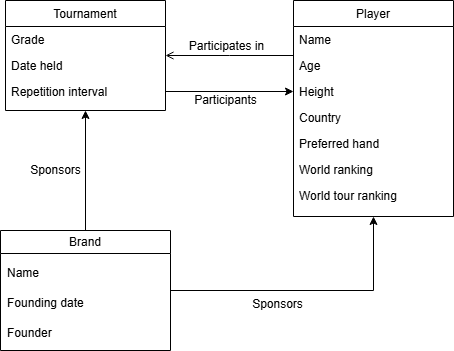

The diagram above was exported from draw.io. Its source (the exported page's mxGraphModel, read from the mxfile embedded in the PNG):
<mxGraphModel dx="865" dy="473" grid="1" gridSize="10" guides="1" tooltips="1" connect="1" arrows="1" fold="1" page="1" pageScale="1" pageWidth="827" pageHeight="1169" math="0" shadow="0">
  <root>
    <mxCell id="WIyWlLk6GJQsqaUBKTNV-0" />
    <mxCell id="WIyWlLk6GJQsqaUBKTNV-1" parent="WIyWlLk6GJQsqaUBKTNV-0" />
    <mxCell id="zkfFHV4jXpPFQw0GAbJ--0" value="Tournament" style="swimlane;fontStyle=0;align=center;verticalAlign=top;childLayout=stackLayout;horizontal=1;startSize=26;horizontalStack=0;resizeParent=1;resizeLast=0;collapsible=1;marginBottom=0;rounded=0;shadow=0;strokeWidth=1;" parent="WIyWlLk6GJQsqaUBKTNV-1" vertex="1">
      <mxGeometry x="220" y="120" width="160" height="110" as="geometry">
        <mxRectangle x="230" y="140" width="160" height="26" as="alternateBounds" />
      </mxGeometry>
    </mxCell>
    <mxCell id="zkfFHV4jXpPFQw0GAbJ--1" value="Grade" style="text;align=left;verticalAlign=top;spacingLeft=4;spacingRight=4;overflow=hidden;rotatable=0;points=[[0,0.5],[1,0.5]];portConstraint=eastwest;" parent="zkfFHV4jXpPFQw0GAbJ--0" vertex="1">
      <mxGeometry y="26" width="160" height="26" as="geometry" />
    </mxCell>
    <mxCell id="zkfFHV4jXpPFQw0GAbJ--2" value="Date held" style="text;align=left;verticalAlign=top;spacingLeft=4;spacingRight=4;overflow=hidden;rotatable=0;points=[[0,0.5],[1,0.5]];portConstraint=eastwest;rounded=0;shadow=0;html=0;" parent="zkfFHV4jXpPFQw0GAbJ--0" vertex="1">
      <mxGeometry y="52" width="160" height="26" as="geometry" />
    </mxCell>
    <mxCell id="zkfFHV4jXpPFQw0GAbJ--3" value="Repetition interval" style="text;align=left;verticalAlign=top;spacingLeft=4;spacingRight=4;overflow=hidden;rotatable=0;points=[[0,0.5],[1,0.5]];portConstraint=eastwest;rounded=0;shadow=0;html=0;" parent="zkfFHV4jXpPFQw0GAbJ--0" vertex="1">
      <mxGeometry y="78" width="160" height="26" as="geometry" />
    </mxCell>
    <mxCell id="zkfFHV4jXpPFQw0GAbJ--17" value="Player" style="swimlane;fontStyle=0;align=center;verticalAlign=top;childLayout=stackLayout;horizontal=1;startSize=26;horizontalStack=0;resizeParent=1;resizeLast=0;collapsible=1;marginBottom=0;rounded=0;shadow=0;strokeWidth=1;" parent="WIyWlLk6GJQsqaUBKTNV-1" vertex="1">
      <mxGeometry x="508" y="120" width="160" height="216" as="geometry">
        <mxRectangle x="550" y="140" width="160" height="26" as="alternateBounds" />
      </mxGeometry>
    </mxCell>
    <mxCell id="zkfFHV4jXpPFQw0GAbJ--18" value="Name" style="text;align=left;verticalAlign=top;spacingLeft=4;spacingRight=4;overflow=hidden;rotatable=0;points=[[0,0.5],[1,0.5]];portConstraint=eastwest;" parent="zkfFHV4jXpPFQw0GAbJ--17" vertex="1">
      <mxGeometry y="26" width="160" height="26" as="geometry" />
    </mxCell>
    <mxCell id="zkfFHV4jXpPFQw0GAbJ--19" value="Age" style="text;align=left;verticalAlign=top;spacingLeft=4;spacingRight=4;overflow=hidden;rotatable=0;points=[[0,0.5],[1,0.5]];portConstraint=eastwest;rounded=0;shadow=0;html=0;" parent="zkfFHV4jXpPFQw0GAbJ--17" vertex="1">
      <mxGeometry y="52" width="160" height="26" as="geometry" />
    </mxCell>
    <mxCell id="zkfFHV4jXpPFQw0GAbJ--20" value="Height" style="text;align=left;verticalAlign=top;spacingLeft=4;spacingRight=4;overflow=hidden;rotatable=0;points=[[0,0.5],[1,0.5]];portConstraint=eastwest;rounded=0;shadow=0;html=0;" parent="zkfFHV4jXpPFQw0GAbJ--17" vertex="1">
      <mxGeometry y="78" width="160" height="26" as="geometry" />
    </mxCell>
    <mxCell id="zkfFHV4jXpPFQw0GAbJ--21" value="Country" style="text;align=left;verticalAlign=top;spacingLeft=4;spacingRight=4;overflow=hidden;rotatable=0;points=[[0,0.5],[1,0.5]];portConstraint=eastwest;rounded=0;shadow=0;html=0;" parent="zkfFHV4jXpPFQw0GAbJ--17" vertex="1">
      <mxGeometry y="104" width="160" height="26" as="geometry" />
    </mxCell>
    <mxCell id="zkfFHV4jXpPFQw0GAbJ--22" value="Preferred hand" style="text;align=left;verticalAlign=top;spacingLeft=4;spacingRight=4;overflow=hidden;rotatable=0;points=[[0,0.5],[1,0.5]];portConstraint=eastwest;rounded=0;shadow=0;html=0;" parent="zkfFHV4jXpPFQw0GAbJ--17" vertex="1">
      <mxGeometry y="130" width="160" height="26" as="geometry" />
    </mxCell>
    <mxCell id="zkfFHV4jXpPFQw0GAbJ--24" value="World ranking" style="text;align=left;verticalAlign=top;spacingLeft=4;spacingRight=4;overflow=hidden;rotatable=0;points=[[0,0.5],[1,0.5]];portConstraint=eastwest;" parent="zkfFHV4jXpPFQw0GAbJ--17" vertex="1">
      <mxGeometry y="156" width="160" height="26" as="geometry" />
    </mxCell>
    <mxCell id="zkfFHV4jXpPFQw0GAbJ--25" value="World tour ranking" style="text;align=left;verticalAlign=top;spacingLeft=4;spacingRight=4;overflow=hidden;rotatable=0;points=[[0,0.5],[1,0.5]];portConstraint=eastwest;" parent="zkfFHV4jXpPFQw0GAbJ--17" vertex="1">
      <mxGeometry y="182" width="160" height="26" as="geometry" />
    </mxCell>
    <mxCell id="zkfFHV4jXpPFQw0GAbJ--26" value="" style="endArrow=open;shadow=0;strokeWidth=1;rounded=0;curved=0;endFill=1;edgeStyle=elbowEdgeStyle;elbow=vertical;" parent="WIyWlLk6GJQsqaUBKTNV-1" source="zkfFHV4jXpPFQw0GAbJ--17" target="zkfFHV4jXpPFQw0GAbJ--0" edge="1">
      <mxGeometry x="0.5" y="41" relative="1" as="geometry">
        <mxPoint x="540" y="192" as="sourcePoint" />
        <mxPoint x="380" y="192" as="targetPoint" />
        <mxPoint x="-40" y="32" as="offset" />
      </mxGeometry>
    </mxCell>
    <mxCell id="zkfFHV4jXpPFQw0GAbJ--29" value="Participates in" style="text;html=1;resizable=0;points=[];;align=center;verticalAlign=middle;labelBackgroundColor=none;rounded=0;shadow=0;strokeWidth=1;fontSize=12;" parent="zkfFHV4jXpPFQw0GAbJ--26" vertex="1" connectable="0">
      <mxGeometry x="0.5" y="49" relative="1" as="geometry">
        <mxPoint x="28" y="-59" as="offset" />
      </mxGeometry>
    </mxCell>
    <mxCell id="yHwjVXqJ_O7M9PyIssjq-0" value="Participants" style="edgeStyle=orthogonalEdgeStyle;rounded=0;orthogonalLoop=1;jettySize=auto;html=1;entryX=0;entryY=0.5;entryDx=0;entryDy=0;fontSize=12;" edge="1" parent="WIyWlLk6GJQsqaUBKTNV-1" source="zkfFHV4jXpPFQw0GAbJ--3" target="zkfFHV4jXpPFQw0GAbJ--20">
      <mxGeometry x="-0.0625" y="-9" relative="1" as="geometry">
        <mxPoint as="offset" />
      </mxGeometry>
    </mxCell>
    <mxCell id="yHwjVXqJ_O7M9PyIssjq-10" value="&lt;font style=&quot;font-size: 12px;&quot;&gt;Sponsors&lt;/font&gt;" style="edgeStyle=orthogonalEdgeStyle;rounded=0;orthogonalLoop=1;jettySize=auto;html=1;entryX=0.5;entryY=1;entryDx=0;entryDy=0;" edge="1" parent="WIyWlLk6GJQsqaUBKTNV-1" source="yHwjVXqJ_O7M9PyIssjq-6" target="zkfFHV4jXpPFQw0GAbJ--17">
      <mxGeometry x="-0.2248" y="-14" relative="1" as="geometry">
        <mxPoint as="offset" />
      </mxGeometry>
    </mxCell>
    <mxCell id="yHwjVXqJ_O7M9PyIssjq-11" value="Sponsors" style="edgeStyle=orthogonalEdgeStyle;rounded=0;orthogonalLoop=1;jettySize=auto;html=1;entryX=0.5;entryY=1;entryDx=0;entryDy=0;fontSize=12;" edge="1" parent="WIyWlLk6GJQsqaUBKTNV-1" source="yHwjVXqJ_O7M9PyIssjq-6" target="zkfFHV4jXpPFQw0GAbJ--0">
      <mxGeometry y="30" relative="1" as="geometry">
        <mxPoint as="offset" />
      </mxGeometry>
    </mxCell>
    <mxCell id="yHwjVXqJ_O7M9PyIssjq-6" value="&lt;span style=&quot;font-weight: normal;&quot;&gt;Brand&lt;/span&gt;" style="swimlane;whiteSpace=wrap;html=1;" vertex="1" parent="WIyWlLk6GJQsqaUBKTNV-1">
      <mxGeometry x="215" y="350" width="170" height="120" as="geometry" />
    </mxCell>
    <mxCell id="yHwjVXqJ_O7M9PyIssjq-7" value="Name" style="text;html=1;align=left;verticalAlign=middle;whiteSpace=wrap;rounded=0;" vertex="1" parent="yHwjVXqJ_O7M9PyIssjq-6">
      <mxGeometry x="5" y="28" width="160" height="30" as="geometry" />
    </mxCell>
    <mxCell id="yHwjVXqJ_O7M9PyIssjq-8" value="Founding date" style="text;html=1;align=left;verticalAlign=middle;whiteSpace=wrap;rounded=0;" vertex="1" parent="yHwjVXqJ_O7M9PyIssjq-6">
      <mxGeometry x="5" y="58" width="160" height="30" as="geometry" />
    </mxCell>
    <mxCell id="yHwjVXqJ_O7M9PyIssjq-9" value="Founder" style="text;html=1;align=left;verticalAlign=middle;whiteSpace=wrap;rounded=0;" vertex="1" parent="yHwjVXqJ_O7M9PyIssjq-6">
      <mxGeometry x="5" y="88" width="160" height="30" as="geometry" />
    </mxCell>
  </root>
</mxGraphModel>